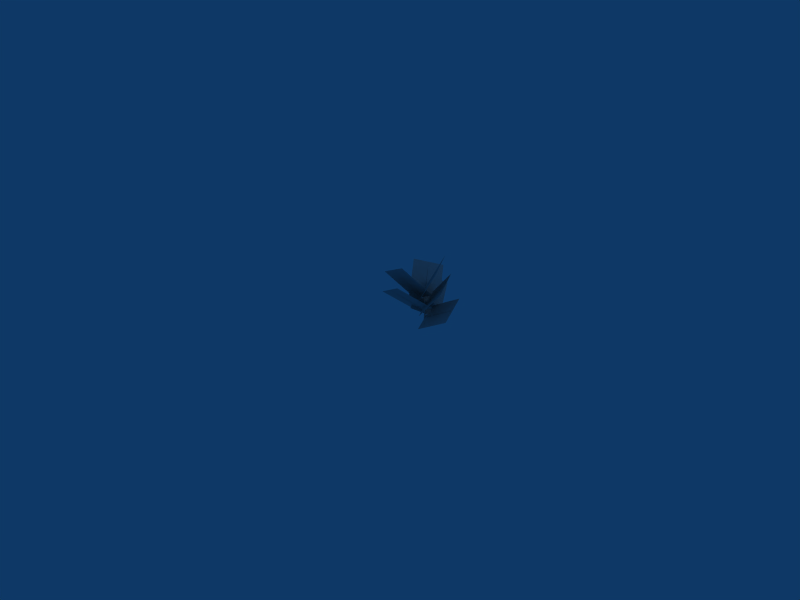 # Source: bush1.blend  (saved by Blender 2.44.0; exported with 4.5.12 LTS)
import bpy
from mathutils import Matrix  # noqa: F401  (used for matrix-valued properties, if any)

bpy.ops.wm.read_factory_settings(use_empty=True)
scene = bpy.context.scene
scene.name = 'Scene'

# ---- collections
col_collection_1 = bpy.data.collections.new('Collection 1'); scene.collection.children.link(col_collection_1)

# ---- materials (node trees are filled in below, after node groups)
mat_pmat3 = bpy.data.materials.new('pmat3')
mat_pmat3.alpha_threshold = 0.0
mat_pmat3.diffuse_color = (0.7, 0.7, 0.7, 1.0)
mat_pmat3.roughness = 0.5
mat_pmat3.line_color = (0.0, 0.0, 0.0, 1.0)
mat_pmat1 = bpy.data.materials.new('pmat1')
mat_pmat1.alpha_threshold = 0.0
mat_pmat1.diffuse_color = (0.7, 0.7, 0.7, 1.0)
mat_pmat1.roughness = 0.5
mat_pmat1.line_color = (0.0, 0.0, 0.0, 1.0)
mat_pmat2 = bpy.data.materials.new('pmat2')
mat_pmat2.alpha_threshold = 0.0
mat_pmat2.diffuse_color = (0.7, 0.7, 0.7, 1.0)
mat_pmat2.roughness = 0.5
mat_pmat2.line_color = (0.0, 0.0, 0.0, 1.0)

# ---- material node trees

# ---- world
world_world = bpy.data.worlds.new('World'); scene.world = world_world
world_world.color = (0.05656, 0.2208, 0.4)
world_world.use_sun_shadow = False
world_world.sun_shadow_jitter_overblur = 0.0
world_world.cycles.sampling_method = 'MANUAL'
world_world.cycles.sample_map_resolution = 256

# ---- cameras
cam_camera = bpy.data.cameras.new('Camera')
cam_camera.passepartout_alpha = 0.2
cam_camera.clip_end = 100.0
cam_camera.lens = 35.0
cam_camera.ortho_scale = 7.314
cam_camera.show_passepartout = False
cam_camera.show_safe_areas = True
cam_camera.dof.focus_distance = 0.0
cam_camera.dof.aperture_fstop = 128.0

# ---- lights
light_spot = bpy.data.lights.new('Spot', 'POINT')
light_spot.transmission_factor = 0.0
light_spot.cutoff_distance = 30.0
light_spot.energy = 100.0
light_spot.shadow_buffer_clip_start = 1.001
light_spot.shadow_soft_size = 1.0
light_spot.shadow_maximum_resolution = 0.006
light_spot.use_absolute_resolution = True
light_spot.cycles.use_multiple_importance_sampling = False

# ---- meshes
me_plant_pmat3 = bpy.data.meshes.new('plant_pmat3')
me_plant_pmat3.from_pydata([(-1.612, 5.629, 4.697), (0.0, 0.0, 1.875), (15.63, 0.0, 10.8), (14.02, 5.629, 13.62), (1.612, -5.629, -0.9471), (17.24, -5.629, 7.98), (-4.028, -4.378, 6.369), (0.0, 0.0, 3.75), (-7.69, 12.96, 13.59), (-11.72, 8.583, 16.21), (4.028, 4.378, 1.131), (-3.662, 17.34, 10.97), (5.668, -1.091, 8.614), (0.0, 0.0, 5.625), (-7.897, -12.32, 16.1), (-2.229, -13.41, 19.09), (-5.668, 1.091, 2.636), (-13.57, -11.23, 13.11), (-2.688, 5.629, 9.626), (-0.2483, 0.0, 7.479), (11.64, -4e-06, 20.99), (9.202, 5.629, 23.14), (2.192, -5.629, 5.332), (14.08, -5.629, 18.85), (-4.557, -4.833, 11.02), (-0.5517, 0.0, 9.33), (-8.671, 10.87, 21.16), (-12.68, 6.035, 22.85), (3.453, 4.833, 7.64), (-4.666, 15.7, 19.47), (5.023, -0.6641, 13.94), (-0.8265, 0.0, 11.18), (-8.109, -10.06, 24.22), (-2.26, -10.72, 26.97), (-6.676, 0.6641, 8.428), (-13.96, -9.393, 21.46), (-3.744, 5.629, 14.77), (-0.9837, 0.0, 13.05), (8.521, -1.7e-05, 28.34), (5.761, 5.629, 30.05), (1.776, -5.629, 11.33), (11.28, -5.629, 26.62)], [], [(0, 1, 2, 3), (1, 4, 5, 2), (6, 7, 8, 9), (7, 10, 11, 8), (12, 13, 14, 15), (13, 16, 17, 14), (18, 19, 20, 21), (19, 22, 23, 20), (24, 25, 26, 27), (25, 28, 29, 26), (30, 31, 32, 33), (31, 34, 35, 32), (36, 37, 38, 39), (37, 40, 41, 38)])
_uv = me_plant_pmat3.uv_layers.new(name='UVTex')
_uv.uv.foreach_set('vector', [1.0, 0.0, 0.5, 0.0, 0.5, 1.0, 1.0, 1.0, 0.5, 0.0, 0.0, 0.0, 0.0, 1.0, 0.5, 1.0, 1.0, 0.0, 0.5, 0.0, 0.5, 1.0, 1.0, 1.0, 0.5, 0.0, 0.0, 0.0, 0.0, 1.0, 0.5, 1.0, 1.0, 0.0, 0.5, 0.0, 0.5, 1.0, 1.0, 1.0, 0.5, 0.0, 0.0, 0.0, 0.0, 1.0, 0.5, 1.0, 1.0, 0.0, 0.5, 0.0, 0.5, 1.0, 1.0, 1.0, 0.5, 0.0, 0.0, 0.0, 0.0, 1.0, 0.5, 1.0, 1.0, 0.0, 0.5, 0.0, 0.5, 1.0, 1.0, 1.0, 0.5, 0.0, 0.0, 0.0, 0.0, 1.0, 0.5, 1.0, 1.0, 0.0, 0.5, 0.0, 0.5, 1.0, 1.0, 1.0, 0.5, 0.0, 0.0, 0.0, 0.0, 1.0, 0.5, 1.0, 1.0, 0.0, 0.5, 0.0, 0.5, 1.0, 1.0, 1.0, 0.5, 0.0, 0.0, 0.0, 0.0, 1.0, 0.5, 1.0])
me_plant_pmat3.materials.append(mat_pmat3)
me_plant_pmat3.use_remesh_preserve_volume = False
me_plant_pmat3.use_remesh_preserve_attributes = False
me_plant_pmat3.use_mirror_vertex_groups = False
me_plant_pmat3.update()
me_plant_pmat1 = bpy.data.meshes.new('plant_pmat1')
me_plant_pmat1.from_pydata([(-1.062, 0.0, 14.92), (-0.9364, -0.1, 11.93), (-0.8502, -0.05, 11.93), (-1.062, 0.0, 14.92), (-0.8502, 0.05, 11.93), (-1.062, 0.0, 14.92), (-0.9364, 0.1, 11.93), (-1.062, 0.0, 14.92), (-1.023, 0.05, 11.92), (-1.062, 0.0, 14.92), (-1.023, -0.05, 11.92), (-1.062, 0.0, 14.92), (-0.4967, -0.2, 8.959), (-0.3256, -0.1, 8.986), (-0.3256, 0.1, 8.986), (-0.4967, 0.2, 8.959), (-0.6678, 0.1, 8.932), (-0.6678, -0.1, 8.932), (0.0, -0.3, 6.0), (0.2589, -0.15, 6.022), (0.2589, 0.15, 6.022), (0.0, 0.3, 6.0), (-0.2589, 0.15, 5.978), (-0.2589, -0.15, 5.978), (0.0, -0.4, 3.0), (0.3464, -0.2, 3.0), (0.3464, 0.2, 3.0), (0.0, 0.4, 3.0), (-0.3464, 0.2, 3.0), (-0.3464, -0.2, 3.0), (0.0, -0.5, 0.0), (0.433, -0.25, 0.0), (0.433, 0.25, 0.0), (0.0, 0.5, 0.0), (-0.433, 0.25, 0.0), (-0.433, -0.25, 0.0)], [], [(0, 1, 2, 3), (3, 2, 4, 5), (5, 4, 6, 7), (7, 6, 8, 9), (9, 8, 10, 11), (1, 0, 11, 10), (1, 12, 13, 2), (2, 13, 14, 4), (4, 14, 15, 6), (6, 15, 16, 8), (8, 16, 17, 10), (10, 17, 12, 1), (12, 18, 19, 13), (13, 19, 20, 14), (14, 20, 21, 15), (15, 21, 22, 16), (16, 22, 23, 17), (17, 23, 18, 12), (18, 24, 25, 19), (19, 25, 26, 20), (20, 26, 27, 21), (21, 27, 28, 22), (22, 28, 29, 23), (23, 29, 24, 18), (24, 30, 31, 25), (25, 31, 32, 26), (26, 32, 33, 27), (27, 33, 34, 28), (28, 34, 35, 29), (29, 35, 30, 24)])
me_plant_pmat1.polygons.foreach_set('use_smooth', [True] * 30)
_uv = me_plant_pmat1.uv_layers.new(name='UVTex')
_uv.uv.foreach_set('vector', [0.1646, 0.9618, 0.2277, -0.5369, 0.2708, -0.5328, 0.1646, 0.9618, 0.7157, 0.9618, 0.6907, -0.5328, 0.7407, -0.5328, 0.7157, 0.9618, 0.1646, 0.9618, 0.2708, -0.5328, 0.2277, -0.5369, 0.1646, 0.9618, 0.1646, 0.9618, 0.2277, -0.5369, 0.1846, -0.541, 0.1646, 0.9618, 0.7157, 0.9618, 0.7407, -0.541, 0.6907, -0.541, 0.7157, 0.9618, 0.2277, 0.6657, 0.1646, 0.7157, 0.1646, 0.7157, 0.1846, 0.6907, 0.2277, 0.4631, 0.4475, -1.021, 0.5331, -1.007, 0.2708, 0.4672, 0.6907, 0.4672, 0.6657, -1.007, 0.7657, -1.007, 0.7407, 0.4672, 0.2708, 0.4672, 0.5331, -1.007, 0.4475, -1.021, 0.2277, 0.4631, 0.2277, 0.4631, 0.4475, -1.021, 0.362, -1.034, 0.1846, 0.459, 0.7407, 0.459, 0.7657, -1.034, 0.6657, -1.034, 0.6907, 0.459, 0.1846, 0.459, 0.362, -1.034, 0.4475, -1.021, 0.2277, 0.4631, 0.4475, 0.9793, 0.6959, -0.5, 0.8253, -0.4892, 0.5331, 0.9928, 0.6657, 0.9928, 0.6407, -0.4892, 0.7907, -0.4892, 0.7657, 0.9928, 0.5331, 0.9928, 0.8253, -0.4892, 0.6959, -0.5, 0.4475, 0.9793, 0.4475, 0.9793, 0.6959, -0.5, 0.5664, -0.5108, 0.362, 0.9658, 0.7657, 0.9658, 0.7907, -0.5108, 0.6407, -0.5108, 0.6657, 0.9658, 0.362, 0.9658, 0.5664, -0.5108, 0.6959, -0.5, 0.4475, 0.9793, 0.6959, 0.5, 0.6959, -1.0, 0.8691, -1.0, 0.8253, 0.5108, 0.6407, 0.5108, 0.6157, -1.0, 0.8157, -1.0, 0.7907, 0.5108, 0.8253, 0.5108, 0.8691, -1.0, 0.6959, -1.0, 0.6959, 0.5, 0.6959, 0.5, 0.6959, -1.0, 0.5227, -1.0, 0.5664, 0.4892, 0.7907, 0.4892, 0.8157, -1.0, 0.6157, -1.0, 0.6407, 0.4892, 0.5664, 0.4892, 0.5227, -1.0, 0.6959, -1.0, 0.6959, 0.5, 0.6959, 0.0, 0.6959, -1.5, 0.9124, -1.5, 0.8691, 0.0, 0.6157, 0.0, 0.5907, -1.5, 0.8407, -1.5, 0.8157, 0.0, 0.8691, 0.0, 0.9124, -1.5, 0.6959, -1.5, 0.6959, 0.0, 0.6959, 0.0, 0.6959, -1.5, 0.4794, -1.5, 0.5227, 0.0, 0.8157, 0.0, 0.8407, -1.5, 0.5907, -1.5, 0.6157, 0.0, 0.5227, 0.0, 0.4794, -1.5, 0.6959, -1.5, 0.6959, 0.0])
me_plant_pmat1.materials.append(mat_pmat1)
me_plant_pmat1.use_remesh_preserve_volume = False
me_plant_pmat1.use_remesh_preserve_attributes = False
me_plant_pmat1.use_mirror_vertex_groups = False
me_plant_pmat1.update()
me_plant_pmat2 = bpy.data.meshes.new('plant_pmat2')
me_plant_pmat2.from_pydata([(15.63, 0.0, 10.8), (0.1879, 0.2188, 1.546), (-0.1879, 0.2188, 2.204), (15.63, 0.0, 10.8), (0.0, -0.4375, 1.875), (15.63, 0.0, 10.8), (-7.69, 12.96, 13.59), (-0.2469, 0.0625, 3.475), (-0.07777, -0.25, 4.018), (-7.69, 12.96, 13.59), (0.3247, 0.1875, 3.757), (-7.69, 12.96, 13.59), (-7.897, -12.32, 16.1), (0.06786, -0.2217, 5.415), (0.2021, 0.06542, 5.854), (-7.897, -12.32, 16.1), (-0.2699, 0.1562, 5.605), (-7.897, -12.32, 16.1), (11.64, -4e-06, 20.99), (-0.0858, 0.125, 7.336), (-0.4109, 0.125, 7.622), (11.64, -4e-06, 20.99), (-0.2483, -0.25, 7.479), (11.64, -4e-06, 20.99), (-8.671, 10.87, 21.16), (-0.6727, 0.05395, 9.197), (-0.5912, -0.1477, 9.438), (-8.671, 10.87, 21.16), (-0.3911, 0.09375, 9.354), (-8.671, 10.87, 21.16), (-8.109, -10.06, 24.22), (-0.8061, -0.1029, 11.12), (-0.7393, 0.04038, 11.26), (-8.109, -10.06, 24.22), (-0.9341, 0.0625, 11.17), (-8.109, -10.06, 24.22), (8.521, -1.7e-05, 28.34), (-0.9377, 0.03125, 13.02), (-1.03, 0.03125, 13.08), (8.521, -1.7e-05, 28.34), (-0.9837, -0.0625, 13.05), (8.521, -1.7e-05, 28.34)], [], [(0, 1, 2, 3), (3, 2, 4, 5), (1, 0, 5, 4), (6, 7, 8, 9), (9, 8, 10, 11), (11, 10, 7, 6), (12, 13, 14, 15), (15, 14, 16, 17), (17, 16, 13, 12), (18, 19, 20, 21), (21, 20, 22, 23), (23, 22, 19, 18), (24, 25, 26, 27), (27, 26, 28, 29), (29, 28, 25, 24), (30, 31, 32, 33), (33, 32, 34, 35), (35, 34, 31, 30), (36, 37, 38, 39), (39, 38, 40, 41), (41, 40, 37, 36)])
me_plant_pmat2.polygons.foreach_set('use_smooth', [True] * 21)
_uv = me_plant_pmat2.uv_layers.new(name='UVTex')
_uv.uv.foreach_set('vector', [0.0, 1.0, 0.0, 0.0, 0.3333, 0.0, 0.3333, 1.0, 0.3333, 1.0, 0.3333, 0.0, 0.6667, 0.0, 0.6667, 1.0, 1.0, 0.0, 1.0, 1.0, 0.6667, 1.0, 0.6667, 0.0, 0.0, 1.0, 0.0, 0.0, 0.3333, 0.0, 0.3333, 1.0, 0.3333, 1.0, 0.3333, 0.0, 0.6667, 0.0, 0.6667, 1.0, 0.6667, 1.0, 0.6667, 0.0, 1.0, 0.0, 1.0, 1.0, 0.0, 1.0, 0.0, 0.0, 0.3333, 0.0, 0.3333, 1.0, 0.3333, 1.0, 0.3333, 0.0, 0.6667, 0.0, 0.6667, 1.0, 0.6667, 1.0, 0.6667, 0.0, 1.0, 0.0, 1.0, 1.0, 0.0, 1.0, 0.0, 0.0, 0.3333, 0.0, 0.3333, 1.0, 0.3333, 1.0, 0.3333, 0.0, 0.6667, 0.0, 0.6667, 1.0, 0.6667, 1.0, 0.6667, 0.0, 1.0, 0.0, 1.0, 1.0, 0.0, 1.0, 0.0, 0.0, 0.3333, 0.0, 0.3333, 1.0, 0.3333, 1.0, 0.3333, 0.0, 0.6667, 0.0, 0.6667, 1.0, 0.6667, 1.0, 0.6667, 0.0, 1.0, 0.0, 1.0, 1.0, 0.0, 1.0, 0.0, 0.0, 0.3333, 0.0, 0.3333, 1.0, 0.3333, 1.0, 0.3333, 0.0, 0.6667, 0.0, 0.6667, 1.0, 0.6667, 1.0, 0.6667, 0.0, 1.0, 0.0, 1.0, 1.0, 0.0, 1.0, 0.0, 0.0, 0.3333, 0.0, 0.3333, 1.0, 0.3333, 1.0, 0.3333, 0.0, 0.6667, 0.0, 0.6667, 1.0, 0.6667, 1.0, 0.6667, 0.0, 1.0, 0.0, 1.0, 1.0])
me_plant_pmat2.materials.append(mat_pmat2)
me_plant_pmat2.use_remesh_preserve_volume = False
me_plant_pmat2.use_remesh_preserve_attributes = False
me_plant_pmat2.use_mirror_vertex_groups = False
me_plant_pmat2.update()

# ---- objects
ob_plant_pmat3 = bpy.data.objects.new('plant_pmat3', me_plant_pmat3)
ob_plant_pmat1 = bpy.data.objects.new('plant_pmat1', me_plant_pmat1)
ob_plant_pmat2 = bpy.data.objects.new('plant_pmat2', me_plant_pmat2)
ob_lamp = bpy.data.objects.new('Lamp', light_spot)
ob_camera = bpy.data.objects.new('Camera', cam_camera)

# ---- transforms, parenting, visibility, modifiers, constraints
ob_plant_pmat3.location = (0.3917, 0.5932, 0.0)
ob_plant_pmat3.scale = (0.03489, 0.03489, 0.03489)
ob_plant_pmat3.lock_rotations_4d = False
ob_plant_pmat3.empty_display_type = 'ARROWS'
ob_plant_pmat3.color = (0.0, 0.0, 0.0, 1.0)
ob_plant_pmat3.lineart.crease_threshold = 0.0
ob_plant_pmat1.location = (0.3917, 0.5932, 0.0)
ob_plant_pmat1.scale = (0.03489, 0.03489, 0.03489)
ob_plant_pmat1.lock_rotations_4d = False
ob_plant_pmat1.empty_display_type = 'ARROWS'
ob_plant_pmat1.color = (0.0, 0.0, 0.0, 1.0)
ob_plant_pmat1.lineart.crease_threshold = 0.0
ob_plant_pmat2.location = (0.3917, 0.5932, 0.0)
ob_plant_pmat2.scale = (0.03489, 0.03489, 0.03489)
ob_plant_pmat2.lock_rotations_4d = False
ob_plant_pmat2.empty_display_type = 'ARROWS'
ob_plant_pmat2.color = (0.0, 0.0, 0.0, 1.0)
ob_plant_pmat2.lineart.crease_threshold = 0.0
ob_lamp.location = (4.076, 1.005, 5.904)
ob_lamp.rotation_euler = (0.6503, 0.05522, 1.866)
ob_lamp.lock_rotations_4d = False
ob_lamp.empty_display_type = 'ARROWS'
ob_lamp.color = (0.0, 0.0, 0.0, 0.0)
ob_lamp.lineart.crease_threshold = 0.0
ob_camera.location = (7.481, -6.508, 5.344)
ob_camera.rotation_euler = (1.109, 0.01082, 0.8149)
ob_camera.lock_rotations_4d = False
ob_camera.empty_display_type = 'ARROWS'
ob_camera.color = (0.0, 0.0, 0.0, 0.0)
ob_camera.display_type = 'WIRE'
ob_camera.lineart.crease_threshold = 0.0

# ---- collection membership
col_collection_1.objects.link(ob_plant_pmat3)
col_collection_1.objects.link(ob_plant_pmat1)
col_collection_1.objects.link(ob_plant_pmat2)
col_collection_1.objects.link(ob_lamp)
col_collection_1.objects.link(ob_camera)

# ---- scene / render settings (as saved in the file)
scene.camera = ob_camera
scene.frame_start = 1; scene.frame_end = 250; scene.frame_set(1)
scene.render.engine = 'BLENDER_EEVEE_NEXT'
scene.render.image_settings.file_format = 'JPEG'
scene.render.image_settings.color_mode = 'RGB'
scene.render.image_settings.compression = 90
scene.render.resolution_x = 800
scene.render.resolution_y = 600
scene.render.pixel_aspect_x = 100.0
scene.render.pixel_aspect_y = 100.0
scene.render.fps = 25
scene.render.dither_intensity = 0.0
scene.render.use_compositing = False
scene.render.use_sequencer = False
scene.render.bake_margin = 2
scene.render.bake_bias = 0.0
scene.render.use_stamp_time = False
scene.render.use_stamp_date = False
scene.render.use_stamp_frame = False
scene.render.use_stamp_camera = False
scene.render.use_stamp_scene = False
scene.render.use_stamp_filename = False
scene.render.use_stamp_render_time = False
scene.render.stamp_font_size = 0
scene.cycles.use_denoising = False
scene.cycles.samples = 10
scene.cycles.sampling_pattern = 'TABULATED_SOBOL'
scene.cycles.light_sampling_threshold = 0.0
scene.cycles.use_adaptive_sampling = False
scene.cycles.use_light_tree = False
scene.cycles.blur_glossy = 0.0
scene.cycles.volume_bounces = 1
scene.cycles.pixel_filter_type = 'GAUSSIAN'
scene.cycles.sample_clamp_indirect = 0.0
scene.view_settings.view_transform = 'Raw'
bpy.context.view_layer.update()
